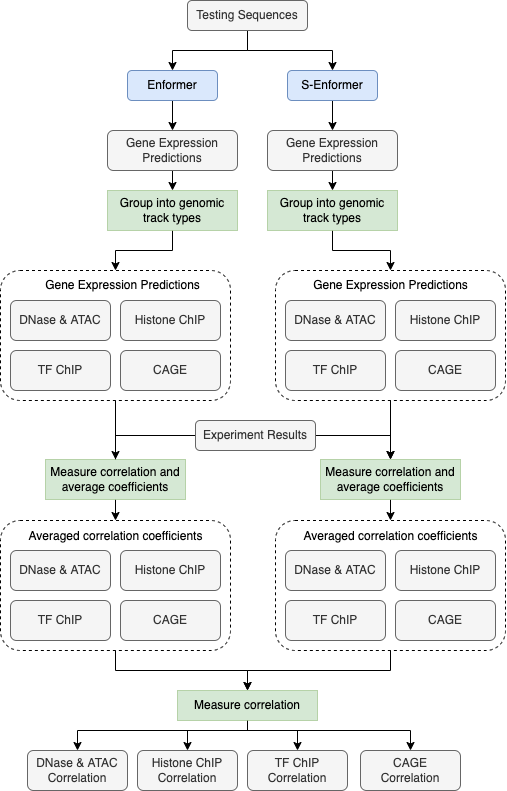

The diagram above was exported from draw.io. Its source (the exported page's mxGraphModel, read from the mxfile embedded in the PNG):
<mxGraphModel dx="1351" dy="639" grid="1" gridSize="10" guides="1" tooltips="1" connect="1" arrows="1" fold="1" page="1" pageScale="1" pageWidth="850" pageHeight="1100" math="0" shadow="0">
  <root>
    <mxCell id="0" />
    <mxCell id="1" parent="0" />
    <mxCell id="g3A_YMUIzb53f52EcdqM-35" style="edgeStyle=orthogonalEdgeStyle;rounded=0;orthogonalLoop=1;jettySize=auto;html=1;exitX=0.5;exitY=1;exitDx=0;exitDy=0;entryX=0.5;entryY=0;entryDx=0;entryDy=0;" edge="1" parent="1" source="g3A_YMUIzb53f52EcdqM-19" target="g3A_YMUIzb53f52EcdqM-12">
      <mxGeometry relative="1" as="geometry" />
    </mxCell>
    <mxCell id="g3A_YMUIzb53f52EcdqM-19" value="" style="rounded=1;whiteSpace=wrap;html=1;dashed=1;" vertex="1" parent="1">
      <mxGeometry x="173" y="310" width="230" height="130" as="geometry" />
    </mxCell>
    <mxCell id="g3A_YMUIzb53f52EcdqM-15" style="edgeStyle=orthogonalEdgeStyle;rounded=0;orthogonalLoop=1;jettySize=auto;html=1;exitX=0.5;exitY=1;exitDx=0;exitDy=0;entryX=0.5;entryY=0;entryDx=0;entryDy=0;" edge="1" parent="1" source="g3A_YMUIzb53f52EcdqM-1" target="g3A_YMUIzb53f52EcdqM-2">
      <mxGeometry relative="1" as="geometry">
        <Array as="points">
          <mxPoint x="420" y="70" />
          <mxPoint x="420" y="90" />
          <mxPoint x="345" y="90" />
        </Array>
      </mxGeometry>
    </mxCell>
    <mxCell id="g3A_YMUIzb53f52EcdqM-16" style="edgeStyle=orthogonalEdgeStyle;rounded=0;orthogonalLoop=1;jettySize=auto;html=1;exitX=0.5;exitY=1;exitDx=0;exitDy=0;entryX=0.5;entryY=0;entryDx=0;entryDy=0;" edge="1" parent="1" source="g3A_YMUIzb53f52EcdqM-1" target="g3A_YMUIzb53f52EcdqM-3">
      <mxGeometry relative="1" as="geometry">
        <Array as="points">
          <mxPoint x="420" y="90" />
          <mxPoint x="505" y="90" />
        </Array>
      </mxGeometry>
    </mxCell>
    <mxCell id="g3A_YMUIzb53f52EcdqM-1" value="Testing Sequences" style="rounded=1;whiteSpace=wrap;html=1;fillColor=#f5f5f5;fontColor=#333333;strokeColor=#666666;" vertex="1" parent="1">
      <mxGeometry x="360" y="40" width="120" height="30" as="geometry" />
    </mxCell>
    <mxCell id="g3A_YMUIzb53f52EcdqM-17" style="edgeStyle=orthogonalEdgeStyle;rounded=0;orthogonalLoop=1;jettySize=auto;html=1;exitX=0.5;exitY=1;exitDx=0;exitDy=0;entryX=0.5;entryY=0;entryDx=0;entryDy=0;" edge="1" parent="1" source="g3A_YMUIzb53f52EcdqM-2" target="g3A_YMUIzb53f52EcdqM-4">
      <mxGeometry relative="1" as="geometry" />
    </mxCell>
    <mxCell id="g3A_YMUIzb53f52EcdqM-2" value="Enformer" style="rounded=1;whiteSpace=wrap;html=1;fillColor=#dae8fc;strokeColor=#6c8ebf;" vertex="1" parent="1">
      <mxGeometry x="300" y="110" width="90" height="30" as="geometry" />
    </mxCell>
    <mxCell id="g3A_YMUIzb53f52EcdqM-18" style="edgeStyle=orthogonalEdgeStyle;rounded=0;orthogonalLoop=1;jettySize=auto;html=1;exitX=0.5;exitY=1;exitDx=0;exitDy=0;entryX=0.5;entryY=0;entryDx=0;entryDy=0;" edge="1" parent="1" source="g3A_YMUIzb53f52EcdqM-3" target="g3A_YMUIzb53f52EcdqM-5">
      <mxGeometry relative="1" as="geometry" />
    </mxCell>
    <mxCell id="g3A_YMUIzb53f52EcdqM-3" value="S-Enformer" style="rounded=1;whiteSpace=wrap;html=1;fillColor=#dae8fc;strokeColor=#6c8ebf;" vertex="1" parent="1">
      <mxGeometry x="460" y="110" width="90" height="30" as="geometry" />
    </mxCell>
    <mxCell id="g3A_YMUIzb53f52EcdqM-38" style="edgeStyle=orthogonalEdgeStyle;rounded=0;orthogonalLoop=1;jettySize=auto;html=1;exitX=0.5;exitY=1;exitDx=0;exitDy=0;entryX=0.5;entryY=0;entryDx=0;entryDy=0;startArrow=none;" edge="1" parent="1" source="g3A_YMUIzb53f52EcdqM-40" target="g3A_YMUIzb53f52EcdqM-19">
      <mxGeometry relative="1" as="geometry" />
    </mxCell>
    <mxCell id="g3A_YMUIzb53f52EcdqM-45" style="edgeStyle=orthogonalEdgeStyle;rounded=0;orthogonalLoop=1;jettySize=auto;html=1;exitX=0.5;exitY=1;exitDx=0;exitDy=0;entryX=0.5;entryY=0;entryDx=0;entryDy=0;" edge="1" parent="1" source="g3A_YMUIzb53f52EcdqM-4" target="g3A_YMUIzb53f52EcdqM-40">
      <mxGeometry relative="1" as="geometry" />
    </mxCell>
    <mxCell id="g3A_YMUIzb53f52EcdqM-4" value="Gene Expression Predictions" style="rounded=1;whiteSpace=wrap;html=1;fillColor=#f5f5f5;fontColor=#333333;strokeColor=#666666;" vertex="1" parent="1">
      <mxGeometry x="280" y="170" width="130" height="40" as="geometry" />
    </mxCell>
    <mxCell id="g3A_YMUIzb53f52EcdqM-39" style="edgeStyle=orthogonalEdgeStyle;rounded=0;orthogonalLoop=1;jettySize=auto;html=1;exitX=0.5;exitY=1;exitDx=0;exitDy=0;entryX=0.5;entryY=0;entryDx=0;entryDy=0;startArrow=none;" edge="1" parent="1" source="g3A_YMUIzb53f52EcdqM-42" target="g3A_YMUIzb53f52EcdqM-25">
      <mxGeometry relative="1" as="geometry" />
    </mxCell>
    <mxCell id="g3A_YMUIzb53f52EcdqM-44" style="edgeStyle=orthogonalEdgeStyle;rounded=0;orthogonalLoop=1;jettySize=auto;html=1;exitX=0.5;exitY=1;exitDx=0;exitDy=0;entryX=0.5;entryY=0;entryDx=0;entryDy=0;" edge="1" parent="1" source="g3A_YMUIzb53f52EcdqM-5" target="g3A_YMUIzb53f52EcdqM-42">
      <mxGeometry relative="1" as="geometry" />
    </mxCell>
    <mxCell id="g3A_YMUIzb53f52EcdqM-5" value="Gene Expression Predictions" style="rounded=1;whiteSpace=wrap;html=1;fillColor=#f5f5f5;fontColor=#333333;strokeColor=#666666;" vertex="1" parent="1">
      <mxGeometry x="440" y="170" width="130" height="40" as="geometry" />
    </mxCell>
    <mxCell id="g3A_YMUIzb53f52EcdqM-6" value="DNase &amp;amp; ATAC" style="rounded=1;whiteSpace=wrap;html=1;fillColor=#f5f5f5;fontColor=#333333;strokeColor=#666666;" vertex="1" parent="1">
      <mxGeometry x="183" y="340" width="100" height="40" as="geometry" />
    </mxCell>
    <mxCell id="g3A_YMUIzb53f52EcdqM-7" value="Histone ChIP" style="rounded=1;whiteSpace=wrap;html=1;fillColor=#f5f5f5;fontColor=#333333;strokeColor=#666666;" vertex="1" parent="1">
      <mxGeometry x="293" y="340" width="100" height="40" as="geometry" />
    </mxCell>
    <mxCell id="g3A_YMUIzb53f52EcdqM-9" value="CAGE" style="rounded=1;whiteSpace=wrap;html=1;fillColor=#f5f5f5;fontColor=#333333;strokeColor=#666666;" vertex="1" parent="1">
      <mxGeometry x="293" y="390" width="100" height="40" as="geometry" />
    </mxCell>
    <mxCell id="g3A_YMUIzb53f52EcdqM-10" value="TF ChIP" style="rounded=1;whiteSpace=wrap;html=1;fillColor=#f5f5f5;fontColor=#333333;strokeColor=#666666;" vertex="1" parent="1">
      <mxGeometry x="183" y="390" width="100" height="40" as="geometry" />
    </mxCell>
    <mxCell id="g3A_YMUIzb53f52EcdqM-36" style="edgeStyle=orthogonalEdgeStyle;rounded=0;orthogonalLoop=1;jettySize=auto;html=1;exitX=0;exitY=0.5;exitDx=0;exitDy=0;" edge="1" parent="1" source="g3A_YMUIzb53f52EcdqM-11">
      <mxGeometry relative="1" as="geometry">
        <mxPoint x="288" y="510" as="targetPoint" />
      </mxGeometry>
    </mxCell>
    <mxCell id="g3A_YMUIzb53f52EcdqM-37" style="edgeStyle=orthogonalEdgeStyle;rounded=0;orthogonalLoop=1;jettySize=auto;html=1;exitX=1;exitY=0.5;exitDx=0;exitDy=0;entryX=0.5;entryY=0;entryDx=0;entryDy=0;" edge="1" parent="1" source="g3A_YMUIzb53f52EcdqM-11" target="g3A_YMUIzb53f52EcdqM-31">
      <mxGeometry relative="1" as="geometry" />
    </mxCell>
    <mxCell id="g3A_YMUIzb53f52EcdqM-11" value="Experiment Results" style="rounded=1;whiteSpace=wrap;html=1;fillColor=#f5f5f5;fontColor=#333333;strokeColor=#666666;" vertex="1" parent="1">
      <mxGeometry x="368" y="460" width="120" height="30" as="geometry" />
    </mxCell>
    <mxCell id="g3A_YMUIzb53f52EcdqM-68" style="edgeStyle=orthogonalEdgeStyle;rounded=0;orthogonalLoop=1;jettySize=auto;html=1;exitX=0.5;exitY=1;exitDx=0;exitDy=0;entryX=0.5;entryY=0;entryDx=0;entryDy=0;" edge="1" parent="1" source="g3A_YMUIzb53f52EcdqM-12" target="g3A_YMUIzb53f52EcdqM-47">
      <mxGeometry relative="1" as="geometry" />
    </mxCell>
    <mxCell id="g3A_YMUIzb53f52EcdqM-12" value="Measure correlation and average coefficients" style="rounded=0;whiteSpace=wrap;html=1;dashed=1;dashPattern=1 1;fillColor=#d5e8d4;strokeColor=#82b366;" vertex="1" parent="1">
      <mxGeometry x="218" y="499" width="140" height="40" as="geometry" />
    </mxCell>
    <mxCell id="g3A_YMUIzb53f52EcdqM-32" style="edgeStyle=orthogonalEdgeStyle;rounded=0;orthogonalLoop=1;jettySize=auto;html=1;exitX=0.5;exitY=1;exitDx=0;exitDy=0;entryX=0.5;entryY=0;entryDx=0;entryDy=0;" edge="1" parent="1" source="g3A_YMUIzb53f52EcdqM-25" target="g3A_YMUIzb53f52EcdqM-31">
      <mxGeometry relative="1" as="geometry" />
    </mxCell>
    <mxCell id="g3A_YMUIzb53f52EcdqM-25" value="" style="rounded=1;whiteSpace=wrap;html=1;dashed=1;" vertex="1" parent="1">
      <mxGeometry x="448" y="310" width="230" height="130" as="geometry" />
    </mxCell>
    <mxCell id="g3A_YMUIzb53f52EcdqM-26" value="DNase &amp;amp; ATAC" style="rounded=1;whiteSpace=wrap;html=1;fillColor=#f5f5f5;fontColor=#333333;strokeColor=#666666;" vertex="1" parent="1">
      <mxGeometry x="458" y="340" width="100" height="40" as="geometry" />
    </mxCell>
    <mxCell id="g3A_YMUIzb53f52EcdqM-27" value="Histone ChIP" style="rounded=1;whiteSpace=wrap;html=1;fillColor=#f5f5f5;fontColor=#333333;strokeColor=#666666;" vertex="1" parent="1">
      <mxGeometry x="568" y="340" width="100" height="40" as="geometry" />
    </mxCell>
    <mxCell id="g3A_YMUIzb53f52EcdqM-28" value="CAGE" style="rounded=1;whiteSpace=wrap;html=1;fillColor=#f5f5f5;fontColor=#333333;strokeColor=#666666;" vertex="1" parent="1">
      <mxGeometry x="568" y="390" width="100" height="40" as="geometry" />
    </mxCell>
    <mxCell id="g3A_YMUIzb53f52EcdqM-29" value="TF ChIP" style="rounded=1;whiteSpace=wrap;html=1;fillColor=#f5f5f5;fontColor=#333333;strokeColor=#666666;" vertex="1" parent="1">
      <mxGeometry x="458" y="390" width="100" height="40" as="geometry" />
    </mxCell>
    <mxCell id="g3A_YMUIzb53f52EcdqM-69" style="edgeStyle=orthogonalEdgeStyle;rounded=0;orthogonalLoop=1;jettySize=auto;html=1;exitX=0.5;exitY=1;exitDx=0;exitDy=0;entryX=0.5;entryY=0;entryDx=0;entryDy=0;" edge="1" parent="1" source="g3A_YMUIzb53f52EcdqM-31" target="g3A_YMUIzb53f52EcdqM-52">
      <mxGeometry relative="1" as="geometry" />
    </mxCell>
    <mxCell id="g3A_YMUIzb53f52EcdqM-31" value="Measure correlation and average coefficients" style="rounded=0;whiteSpace=wrap;html=1;dashed=1;dashPattern=1 1;fillColor=#d5e8d4;strokeColor=#82b366;" vertex="1" parent="1">
      <mxGeometry x="493" y="499" width="140" height="40" as="geometry" />
    </mxCell>
    <mxCell id="g3A_YMUIzb53f52EcdqM-40" value="Group into genomic track types" style="rounded=0;whiteSpace=wrap;html=1;dashed=1;dashPattern=1 1;fillColor=#d5e8d4;strokeColor=#82b366;" vertex="1" parent="1">
      <mxGeometry x="280" y="230" width="130" height="40" as="geometry" />
    </mxCell>
    <mxCell id="g3A_YMUIzb53f52EcdqM-42" value="Group into genomic track types" style="rounded=0;whiteSpace=wrap;html=1;dashed=1;dashPattern=1 1;fillColor=#d5e8d4;strokeColor=#82b366;" vertex="1" parent="1">
      <mxGeometry x="440" y="230" width="130" height="40" as="geometry" />
    </mxCell>
    <mxCell id="g3A_YMUIzb53f52EcdqM-58" style="edgeStyle=orthogonalEdgeStyle;rounded=0;orthogonalLoop=1;jettySize=auto;html=1;exitX=0.5;exitY=1;exitDx=0;exitDy=0;" edge="1" parent="1" source="g3A_YMUIzb53f52EcdqM-47" target="g3A_YMUIzb53f52EcdqM-57">
      <mxGeometry relative="1" as="geometry" />
    </mxCell>
    <mxCell id="g3A_YMUIzb53f52EcdqM-47" value="" style="rounded=1;whiteSpace=wrap;html=1;dashed=1;" vertex="1" parent="1">
      <mxGeometry x="173" y="560" width="230" height="130" as="geometry" />
    </mxCell>
    <mxCell id="g3A_YMUIzb53f52EcdqM-48" value="DNase &amp;amp; ATAC" style="rounded=1;whiteSpace=wrap;html=1;fillColor=#f5f5f5;fontColor=#333333;strokeColor=#666666;" vertex="1" parent="1">
      <mxGeometry x="183" y="590" width="100" height="40" as="geometry" />
    </mxCell>
    <mxCell id="g3A_YMUIzb53f52EcdqM-49" value="Histone ChIP" style="rounded=1;whiteSpace=wrap;html=1;fillColor=#f5f5f5;fontColor=#333333;strokeColor=#666666;" vertex="1" parent="1">
      <mxGeometry x="293" y="590" width="100" height="40" as="geometry" />
    </mxCell>
    <mxCell id="g3A_YMUIzb53f52EcdqM-50" value="CAGE" style="rounded=1;whiteSpace=wrap;html=1;fillColor=#f5f5f5;fontColor=#333333;strokeColor=#666666;" vertex="1" parent="1">
      <mxGeometry x="293" y="640" width="100" height="40" as="geometry" />
    </mxCell>
    <mxCell id="g3A_YMUIzb53f52EcdqM-51" value="TF ChIP" style="rounded=1;whiteSpace=wrap;html=1;fillColor=#f5f5f5;fontColor=#333333;strokeColor=#666666;" vertex="1" parent="1">
      <mxGeometry x="183" y="640" width="100" height="40" as="geometry" />
    </mxCell>
    <mxCell id="g3A_YMUIzb53f52EcdqM-59" style="edgeStyle=orthogonalEdgeStyle;rounded=0;orthogonalLoop=1;jettySize=auto;html=1;exitX=0.5;exitY=1;exitDx=0;exitDy=0;" edge="1" parent="1" source="g3A_YMUIzb53f52EcdqM-52">
      <mxGeometry relative="1" as="geometry">
        <mxPoint x="420" y="730" as="targetPoint" />
        <Array as="points">
          <mxPoint x="563" y="710" />
          <mxPoint x="420" y="710" />
        </Array>
      </mxGeometry>
    </mxCell>
    <mxCell id="g3A_YMUIzb53f52EcdqM-52" value="" style="rounded=1;whiteSpace=wrap;html=1;dashed=1;" vertex="1" parent="1">
      <mxGeometry x="448" y="560" width="230" height="130" as="geometry" />
    </mxCell>
    <mxCell id="g3A_YMUIzb53f52EcdqM-53" value="DNase &amp;amp; ATAC" style="rounded=1;whiteSpace=wrap;html=1;fillColor=#f5f5f5;fontColor=#333333;strokeColor=#666666;" vertex="1" parent="1">
      <mxGeometry x="458" y="590" width="100" height="40" as="geometry" />
    </mxCell>
    <mxCell id="g3A_YMUIzb53f52EcdqM-54" value="Histone ChIP" style="rounded=1;whiteSpace=wrap;html=1;fillColor=#f5f5f5;fontColor=#333333;strokeColor=#666666;" vertex="1" parent="1">
      <mxGeometry x="568" y="590" width="100" height="40" as="geometry" />
    </mxCell>
    <mxCell id="g3A_YMUIzb53f52EcdqM-55" value="CAGE" style="rounded=1;whiteSpace=wrap;html=1;fillColor=#f5f5f5;fontColor=#333333;strokeColor=#666666;" vertex="1" parent="1">
      <mxGeometry x="568" y="640" width="100" height="40" as="geometry" />
    </mxCell>
    <mxCell id="g3A_YMUIzb53f52EcdqM-56" value="TF ChIP" style="rounded=1;whiteSpace=wrap;html=1;fillColor=#f5f5f5;fontColor=#333333;strokeColor=#666666;" vertex="1" parent="1">
      <mxGeometry x="458" y="640" width="100" height="40" as="geometry" />
    </mxCell>
    <mxCell id="g3A_YMUIzb53f52EcdqM-64" style="edgeStyle=orthogonalEdgeStyle;rounded=0;orthogonalLoop=1;jettySize=auto;html=1;exitX=0.5;exitY=1;exitDx=0;exitDy=0;" edge="1" parent="1" source="g3A_YMUIzb53f52EcdqM-57" target="g3A_YMUIzb53f52EcdqM-60">
      <mxGeometry relative="1" as="geometry">
        <Array as="points">
          <mxPoint x="420" y="770" />
          <mxPoint x="250" y="770" />
        </Array>
      </mxGeometry>
    </mxCell>
    <mxCell id="g3A_YMUIzb53f52EcdqM-65" style="edgeStyle=orthogonalEdgeStyle;rounded=0;orthogonalLoop=1;jettySize=auto;html=1;exitX=0.5;exitY=1;exitDx=0;exitDy=0;entryX=0.5;entryY=0;entryDx=0;entryDy=0;" edge="1" parent="1" source="g3A_YMUIzb53f52EcdqM-57" target="g3A_YMUIzb53f52EcdqM-61">
      <mxGeometry relative="1" as="geometry">
        <Array as="points">
          <mxPoint x="420" y="770" />
          <mxPoint x="360" y="770" />
        </Array>
      </mxGeometry>
    </mxCell>
    <mxCell id="g3A_YMUIzb53f52EcdqM-66" style="edgeStyle=orthogonalEdgeStyle;rounded=0;orthogonalLoop=1;jettySize=auto;html=1;exitX=0.5;exitY=1;exitDx=0;exitDy=0;entryX=0.5;entryY=0;entryDx=0;entryDy=0;" edge="1" parent="1" source="g3A_YMUIzb53f52EcdqM-57" target="g3A_YMUIzb53f52EcdqM-62">
      <mxGeometry relative="1" as="geometry">
        <Array as="points">
          <mxPoint x="420" y="770" />
          <mxPoint x="470" y="770" />
        </Array>
      </mxGeometry>
    </mxCell>
    <mxCell id="g3A_YMUIzb53f52EcdqM-67" style="edgeStyle=orthogonalEdgeStyle;rounded=0;orthogonalLoop=1;jettySize=auto;html=1;exitX=0.5;exitY=1;exitDx=0;exitDy=0;entryX=0.5;entryY=0;entryDx=0;entryDy=0;" edge="1" parent="1" source="g3A_YMUIzb53f52EcdqM-57" target="g3A_YMUIzb53f52EcdqM-63">
      <mxGeometry relative="1" as="geometry">
        <Array as="points">
          <mxPoint x="420" y="770" />
          <mxPoint x="583" y="770" />
        </Array>
      </mxGeometry>
    </mxCell>
    <mxCell id="g3A_YMUIzb53f52EcdqM-57" value="Measure correlation" style="rounded=0;whiteSpace=wrap;html=1;dashed=1;dashPattern=1 1;fillColor=#d5e8d4;strokeColor=#82b366;" vertex="1" parent="1">
      <mxGeometry x="350" y="730" width="140" height="30" as="geometry" />
    </mxCell>
    <mxCell id="g3A_YMUIzb53f52EcdqM-60" value="DNase &amp;amp; ATAC Correlation" style="rounded=1;whiteSpace=wrap;html=1;fillColor=#f5f5f5;fontColor=#333333;strokeColor=#666666;" vertex="1" parent="1">
      <mxGeometry x="200" y="790" width="100" height="40" as="geometry" />
    </mxCell>
    <mxCell id="g3A_YMUIzb53f52EcdqM-61" value="Histone ChIP Correlation" style="rounded=1;whiteSpace=wrap;html=1;fillColor=#f5f5f5;fontColor=#333333;strokeColor=#666666;" vertex="1" parent="1">
      <mxGeometry x="310" y="790" width="100" height="40" as="geometry" />
    </mxCell>
    <mxCell id="g3A_YMUIzb53f52EcdqM-62" value="TF ChIP Correlation" style="rounded=1;whiteSpace=wrap;html=1;fillColor=#f5f5f5;fontColor=#333333;strokeColor=#666666;" vertex="1" parent="1">
      <mxGeometry x="420" y="790" width="100" height="40" as="geometry" />
    </mxCell>
    <mxCell id="g3A_YMUIzb53f52EcdqM-63" value="CAGE&lt;br&gt;Correlation" style="rounded=1;whiteSpace=wrap;html=1;fillColor=#f5f5f5;fontColor=#333333;strokeColor=#666666;" vertex="1" parent="1">
      <mxGeometry x="533" y="790" width="100" height="40" as="geometry" />
    </mxCell>
    <mxCell id="g3A_YMUIzb53f52EcdqM-70" value="Gene Expression Predictions" style="text;html=1;align=center;verticalAlign=middle;resizable=0;points=[];autosize=1;strokeColor=none;fillColor=none;" vertex="1" parent="1">
      <mxGeometry x="210" y="315" width="170" height="20" as="geometry" />
    </mxCell>
    <mxCell id="g3A_YMUIzb53f52EcdqM-71" value="Gene Expression Predictions" style="text;html=1;align=center;verticalAlign=middle;resizable=0;points=[];autosize=1;strokeColor=none;fillColor=none;" vertex="1" parent="1">
      <mxGeometry x="478" y="315" width="170" height="20" as="geometry" />
    </mxCell>
    <mxCell id="g3A_YMUIzb53f52EcdqM-72" value="Averaged correlation coefficients" style="text;html=1;align=center;verticalAlign=middle;resizable=0;points=[];autosize=1;strokeColor=none;fillColor=none;" vertex="1" parent="1">
      <mxGeometry x="193" y="566" width="190" height="20" as="geometry" />
    </mxCell>
    <mxCell id="g3A_YMUIzb53f52EcdqM-73" value="Averaged correlation coefficients" style="text;html=1;align=center;verticalAlign=middle;resizable=0;points=[];autosize=1;strokeColor=none;fillColor=none;" vertex="1" parent="1">
      <mxGeometry x="468" y="566" width="190" height="20" as="geometry" />
    </mxCell>
  </root>
</mxGraphModel>